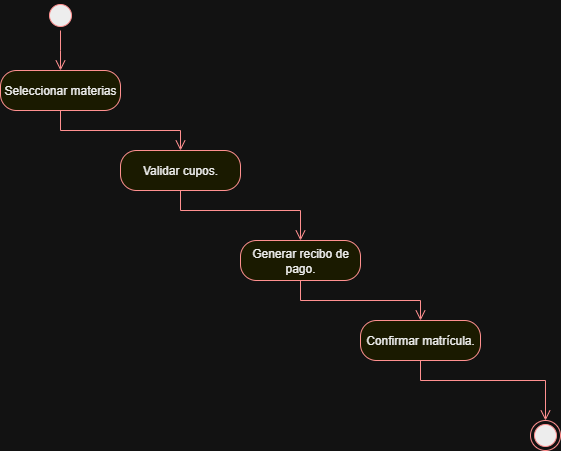

The diagram above was exported from draw.io. Its source (the exported page's mxGraphModel, read from the mxfile embedded in the PNG):
<mxGraphModel dx="1042" dy="562" grid="1" gridSize="10" guides="1" tooltips="1" connect="1" arrows="1" fold="1" page="1" pageScale="1" pageWidth="827" pageHeight="1169" math="0" shadow="0">
  <root>
    <mxCell id="0" />
    <mxCell id="1" parent="0" />
    <mxCell id="wYllRtbFhHI8E2HxRJVf-1" value="" style="ellipse;html=1;shape=startState;fillColor=#000000;strokeColor=#ff0000;" parent="1" vertex="1">
      <mxGeometry x="145" y="250" width="30" height="30" as="geometry" />
    </mxCell>
    <mxCell id="wYllRtbFhHI8E2HxRJVf-2" value="" style="edgeStyle=orthogonalEdgeStyle;html=1;verticalAlign=bottom;endArrow=open;endSize=8;strokeColor=#ff0000;rounded=0;" parent="1" source="wYllRtbFhHI8E2HxRJVf-1" edge="1">
      <mxGeometry relative="1" as="geometry">
        <mxPoint x="160" y="320" as="targetPoint" />
      </mxGeometry>
    </mxCell>
    <mxCell id="wYllRtbFhHI8E2HxRJVf-3" value="Seleccionar materias" style="rounded=1;whiteSpace=wrap;html=1;arcSize=40;fontColor=#000000;fillColor=#ffffc0;strokeColor=#ff0000;" parent="1" vertex="1">
      <mxGeometry x="100" y="320" width="120" height="40" as="geometry" />
    </mxCell>
    <mxCell id="wYllRtbFhHI8E2HxRJVf-4" value="" style="edgeStyle=orthogonalEdgeStyle;html=1;verticalAlign=bottom;endArrow=open;endSize=8;strokeColor=#ff0000;rounded=0;entryX=0.5;entryY=0;entryDx=0;entryDy=0;exitX=0.5;exitY=1;exitDx=0;exitDy=0;" parent="1" source="wYllRtbFhHI8E2HxRJVf-3" target="wYllRtbFhHI8E2HxRJVf-5" edge="1">
      <mxGeometry relative="1" as="geometry">
        <mxPoint x="160" y="420" as="targetPoint" />
      </mxGeometry>
    </mxCell>
    <mxCell id="wYllRtbFhHI8E2HxRJVf-5" value=" Validar cupos." style="rounded=1;whiteSpace=wrap;html=1;arcSize=40;fontColor=#000000;fillColor=#ffffc0;strokeColor=#ff0000;" parent="1" vertex="1">
      <mxGeometry x="220" y="400" width="120" height="40" as="geometry" />
    </mxCell>
    <mxCell id="wYllRtbFhHI8E2HxRJVf-6" value="" style="edgeStyle=orthogonalEdgeStyle;html=1;verticalAlign=bottom;endArrow=open;endSize=8;strokeColor=#ff0000;rounded=0;entryX=0.5;entryY=0;entryDx=0;entryDy=0;" parent="1" source="wYllRtbFhHI8E2HxRJVf-5" target="wYllRtbFhHI8E2HxRJVf-7" edge="1">
      <mxGeometry relative="1" as="geometry">
        <mxPoint x="315" y="500" as="targetPoint" />
        <Array as="points">
          <mxPoint x="280" y="460" />
          <mxPoint x="400" y="460" />
        </Array>
      </mxGeometry>
    </mxCell>
    <mxCell id="wYllRtbFhHI8E2HxRJVf-7" value="Generar recibo de pago." style="rounded=1;whiteSpace=wrap;html=1;arcSize=40;fontColor=#000000;fillColor=#ffffc0;strokeColor=#ff0000;" parent="1" vertex="1">
      <mxGeometry x="340" y="490" width="120" height="40" as="geometry" />
    </mxCell>
    <mxCell id="wYllRtbFhHI8E2HxRJVf-8" value="" style="edgeStyle=orthogonalEdgeStyle;html=1;verticalAlign=bottom;endArrow=open;endSize=8;strokeColor=#ff0000;rounded=0;" parent="1" source="wYllRtbFhHI8E2HxRJVf-7" target="wYllRtbFhHI8E2HxRJVf-9" edge="1">
      <mxGeometry relative="1" as="geometry">
        <mxPoint x="435" y="625" as="targetPoint" />
      </mxGeometry>
    </mxCell>
    <mxCell id="wYllRtbFhHI8E2HxRJVf-9" value="Confirmar matrícula." style="rounded=1;whiteSpace=wrap;html=1;arcSize=40;fontColor=#000000;fillColor=#ffffc0;strokeColor=#ff0000;" parent="1" vertex="1">
      <mxGeometry x="460" y="570" width="120" height="40" as="geometry" />
    </mxCell>
    <mxCell id="wYllRtbFhHI8E2HxRJVf-10" value="" style="edgeStyle=orthogonalEdgeStyle;html=1;verticalAlign=bottom;endArrow=open;endSize=8;strokeColor=#ff0000;rounded=0;entryX=0.5;entryY=0;entryDx=0;entryDy=0;" parent="1" source="wYllRtbFhHI8E2HxRJVf-9" target="wYllRtbFhHI8E2HxRJVf-11" edge="1">
      <mxGeometry relative="1" as="geometry">
        <mxPoint x="590" y="720" as="targetPoint" />
        <Array as="points">
          <mxPoint x="520" y="630" />
          <mxPoint x="645" y="630" />
        </Array>
      </mxGeometry>
    </mxCell>
    <mxCell id="wYllRtbFhHI8E2HxRJVf-11" value="" style="ellipse;html=1;shape=endState;fillColor=#000000;strokeColor=#ff0000;" parent="1" vertex="1">
      <mxGeometry x="630" y="670" width="30" height="30" as="geometry" />
    </mxCell>
  </root>
</mxGraphModel>